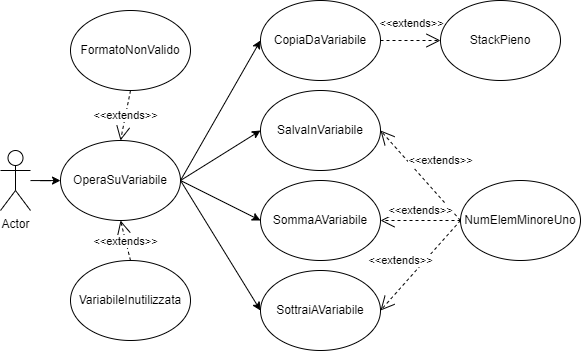

The diagram above was exported from draw.io. Its source (the exported page's mxGraphModel, read from the mxfile embedded in the PNG):
<mxGraphModel dx="695" dy="711" grid="1" gridSize="10" guides="1" tooltips="1" connect="1" arrows="1" fold="1" page="1" pageScale="1" pageWidth="827" pageHeight="1169" math="0" shadow="0">
  <root>
    <mxCell id="0" />
    <mxCell id="1" parent="0" />
    <mxCell id="XgeZ9tbEzH7Rgr7itxF--32" value="" style="edgeStyle=orthogonalEdgeStyle;rounded=0;orthogonalLoop=1;jettySize=auto;html=1;" edge="1" parent="1" source="XgeZ9tbEzH7Rgr7itxF--1" target="XgeZ9tbEzH7Rgr7itxF--14">
      <mxGeometry relative="1" as="geometry" />
    </mxCell>
    <mxCell id="XgeZ9tbEzH7Rgr7itxF--1" value="Actor" style="shape=umlActor;verticalLabelPosition=bottom;verticalAlign=top;html=1;outlineConnect=0;" vertex="1" parent="1">
      <mxGeometry x="50" y="450" width="30" height="60" as="geometry" />
    </mxCell>
    <mxCell id="XgeZ9tbEzH7Rgr7itxF--2" value="SalvaInVariabile" style="ellipse;whiteSpace=wrap;html=1;" vertex="1" parent="1">
      <mxGeometry x="310" y="390" width="120" height="80" as="geometry" />
    </mxCell>
    <mxCell id="XgeZ9tbEzH7Rgr7itxF--3" value="CopiaDaVariabile" style="ellipse;whiteSpace=wrap;html=1;" vertex="1" parent="1">
      <mxGeometry x="310" y="300" width="120" height="80" as="geometry" />
    </mxCell>
    <mxCell id="XgeZ9tbEzH7Rgr7itxF--9" value="SommaAVariabile" style="ellipse;whiteSpace=wrap;html=1;" vertex="1" parent="1">
      <mxGeometry x="310" y="480" width="120" height="80" as="geometry" />
    </mxCell>
    <mxCell id="XgeZ9tbEzH7Rgr7itxF--10" value="SottraiAVariabile" style="ellipse;whiteSpace=wrap;html=1;" vertex="1" parent="1">
      <mxGeometry x="310" y="570" width="120" height="80" as="geometry" />
    </mxCell>
    <mxCell id="XgeZ9tbEzH7Rgr7itxF--14" value="OperaSuVariabile" style="ellipse;whiteSpace=wrap;html=1;" vertex="1" parent="1">
      <mxGeometry x="110" y="440" width="120" height="80" as="geometry" />
    </mxCell>
    <mxCell id="XgeZ9tbEzH7Rgr7itxF--22" value="FormatoNonValido" style="ellipse;whiteSpace=wrap;html=1;" vertex="1" parent="1">
      <mxGeometry x="120" y="310" width="120" height="80" as="geometry" />
    </mxCell>
    <mxCell id="XgeZ9tbEzH7Rgr7itxF--23" value="&amp;lt;&amp;lt;extends&amp;gt;&amp;gt;" style="endArrow=open;endSize=12;dashed=1;html=1;rounded=0;exitX=0.5;exitY=1;exitDx=0;exitDy=0;entryX=0.5;entryY=0;entryDx=0;entryDy=0;" edge="1" parent="1" source="XgeZ9tbEzH7Rgr7itxF--22" target="XgeZ9tbEzH7Rgr7itxF--14">
      <mxGeometry width="160" relative="1" as="geometry">
        <mxPoint x="110" y="400" as="sourcePoint" />
        <mxPoint x="230" y="400" as="targetPoint" />
      </mxGeometry>
    </mxCell>
    <mxCell id="XgeZ9tbEzH7Rgr7itxF--25" value="&amp;lt;&amp;lt;extends&amp;gt;&amp;gt;" style="endArrow=open;endSize=12;dashed=1;html=1;rounded=0;exitX=1;exitY=0.5;exitDx=0;exitDy=0;entryX=0;entryY=0.5;entryDx=0;entryDy=0;" edge="1" target="XgeZ9tbEzH7Rgr7itxF--24" parent="1" source="XgeZ9tbEzH7Rgr7itxF--3">
      <mxGeometry x="0.0266" y="17" width="160" relative="1" as="geometry">
        <mxPoint x="700" y="550" as="sourcePoint" />
        <mxPoint x="660" y="440" as="targetPoint" />
        <mxPoint as="offset" />
      </mxGeometry>
    </mxCell>
    <mxCell id="XgeZ9tbEzH7Rgr7itxF--28" value="NumElemMinoreUno" style="ellipse;whiteSpace=wrap;html=1;" vertex="1" parent="1">
      <mxGeometry x="510" y="480" width="120" height="80" as="geometry" />
    </mxCell>
    <mxCell id="XgeZ9tbEzH7Rgr7itxF--35" value="" style="endArrow=classic;html=1;rounded=0;exitX=1;exitY=0.5;exitDx=0;exitDy=0;entryX=0;entryY=0.5;entryDx=0;entryDy=0;" edge="1" parent="1" source="XgeZ9tbEzH7Rgr7itxF--14" target="XgeZ9tbEzH7Rgr7itxF--2">
      <mxGeometry width="50" height="50" relative="1" as="geometry">
        <mxPoint x="240" y="440" as="sourcePoint" />
        <mxPoint x="290" y="390" as="targetPoint" />
      </mxGeometry>
    </mxCell>
    <mxCell id="XgeZ9tbEzH7Rgr7itxF--36" value="" style="endArrow=classic;html=1;rounded=0;entryX=0;entryY=0.5;entryDx=0;entryDy=0;exitX=1;exitY=0.5;exitDx=0;exitDy=0;" edge="1" parent="1" source="XgeZ9tbEzH7Rgr7itxF--14" target="XgeZ9tbEzH7Rgr7itxF--3">
      <mxGeometry width="50" height="50" relative="1" as="geometry">
        <mxPoint x="250" y="550" as="sourcePoint" />
        <mxPoint x="300" y="500" as="targetPoint" />
      </mxGeometry>
    </mxCell>
    <mxCell id="XgeZ9tbEzH7Rgr7itxF--37" value="" style="endArrow=classic;html=1;rounded=0;exitX=1;exitY=0.5;exitDx=0;exitDy=0;entryX=0;entryY=0.5;entryDx=0;entryDy=0;" edge="1" parent="1" source="XgeZ9tbEzH7Rgr7itxF--14" target="XgeZ9tbEzH7Rgr7itxF--9">
      <mxGeometry width="50" height="50" relative="1" as="geometry">
        <mxPoint x="240" y="560" as="sourcePoint" />
        <mxPoint x="290" y="510" as="targetPoint" />
      </mxGeometry>
    </mxCell>
    <mxCell id="XgeZ9tbEzH7Rgr7itxF--38" value="" style="endArrow=classic;html=1;rounded=0;exitX=1;exitY=0.5;exitDx=0;exitDy=0;entryX=0;entryY=0.5;entryDx=0;entryDy=0;" edge="1" parent="1" source="XgeZ9tbEzH7Rgr7itxF--14" target="XgeZ9tbEzH7Rgr7itxF--10">
      <mxGeometry width="50" height="50" relative="1" as="geometry">
        <mxPoint x="250" y="620" as="sourcePoint" />
        <mxPoint x="300" y="570" as="targetPoint" />
      </mxGeometry>
    </mxCell>
    <mxCell id="XgeZ9tbEzH7Rgr7itxF--24" value="StackPieno" style="ellipse;whiteSpace=wrap;html=1;" vertex="1" parent="1">
      <mxGeometry x="490" y="300" width="120" height="80" as="geometry" />
    </mxCell>
    <mxCell id="XgeZ9tbEzH7Rgr7itxF--43" value="&amp;lt;&amp;lt;extends&amp;gt;&amp;gt;" style="endArrow=open;endSize=12;dashed=1;html=1;rounded=0;exitX=0;exitY=0.5;exitDx=0;exitDy=0;entryX=1;entryY=0.5;entryDx=0;entryDy=0;" edge="1" parent="1" source="XgeZ9tbEzH7Rgr7itxF--28" target="XgeZ9tbEzH7Rgr7itxF--2">
      <mxGeometry x="-0.0345" y="-25" width="160" relative="1" as="geometry">
        <mxPoint x="440" y="580" as="sourcePoint" />
        <mxPoint x="600" y="580" as="targetPoint" />
        <mxPoint as="offset" />
      </mxGeometry>
    </mxCell>
    <mxCell id="XgeZ9tbEzH7Rgr7itxF--44" value="&amp;lt;&amp;lt;extends&amp;gt;&amp;gt;" style="endArrow=open;endSize=12;dashed=1;html=1;rounded=0;exitX=0;exitY=0.5;exitDx=0;exitDy=0;entryX=1;entryY=0.5;entryDx=0;entryDy=0;" edge="1" parent="1" source="XgeZ9tbEzH7Rgr7itxF--28" target="XgeZ9tbEzH7Rgr7itxF--9">
      <mxGeometry y="-10" width="160" relative="1" as="geometry">
        <mxPoint x="470" y="570" as="sourcePoint" />
        <mxPoint x="630" y="570" as="targetPoint" />
        <mxPoint as="offset" />
      </mxGeometry>
    </mxCell>
    <mxCell id="XgeZ9tbEzH7Rgr7itxF--45" value="&amp;lt;&amp;lt;extends&amp;gt;&amp;gt;" style="endArrow=open;endSize=12;dashed=1;html=1;rounded=0;exitX=0;exitY=0.5;exitDx=0;exitDy=0;entryX=1;entryY=0.5;entryDx=0;entryDy=0;" edge="1" parent="1" source="XgeZ9tbEzH7Rgr7itxF--28" target="XgeZ9tbEzH7Rgr7itxF--10">
      <mxGeometry x="0.1586" y="-18" width="160" relative="1" as="geometry">
        <mxPoint x="470" y="590" as="sourcePoint" />
        <mxPoint x="630" y="590" as="targetPoint" />
        <mxPoint as="offset" />
      </mxGeometry>
    </mxCell>
    <mxCell id="XgeZ9tbEzH7Rgr7itxF--46" value="VariabileInutilizzata" style="ellipse;whiteSpace=wrap;html=1;" vertex="1" parent="1">
      <mxGeometry x="120" y="560" width="120" height="80" as="geometry" />
    </mxCell>
    <mxCell id="XgeZ9tbEzH7Rgr7itxF--47" value="&amp;lt;&amp;lt;extends&amp;gt;&amp;gt;" style="endArrow=open;endSize=12;dashed=1;html=1;rounded=0;exitX=0.5;exitY=0;exitDx=0;exitDy=0;entryX=0.5;entryY=1;entryDx=0;entryDy=0;" edge="1" source="XgeZ9tbEzH7Rgr7itxF--46" parent="1" target="XgeZ9tbEzH7Rgr7itxF--14">
      <mxGeometry width="160" relative="1" as="geometry">
        <mxPoint x="110" y="650" as="sourcePoint" />
        <mxPoint x="170" y="690" as="targetPoint" />
      </mxGeometry>
    </mxCell>
  </root>
</mxGraphModel>